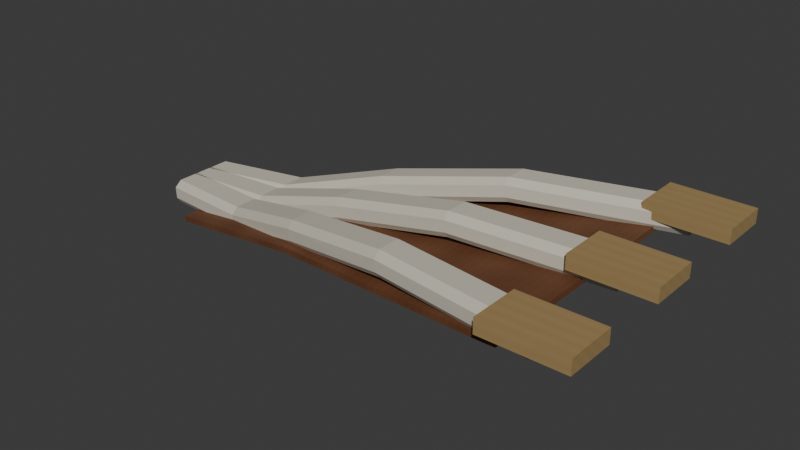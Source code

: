 # Source: AST-STR-002-H826.blend  (saved by Blender 4.3.34; exported with 4.5.12 LTS)
import bpy
from mathutils import Matrix  # noqa: F401  (used for matrix-valued properties, if any)

bpy.ops.wm.read_factory_settings(use_empty=True)
scene = bpy.context.scene
scene.name = 'Scene'

# ---- collections
col_collection = bpy.data.collections.new('Collection'); scene.collection.children.link(col_collection)

# ---- images (referenced by path relative to the original .blend; pixels are not part of the script)
import os
ASSET_DIR = os.environ.get("B2B_ASSET_DIR", "")  # directory of the original .blend (textures are referenced by path, not embedded)
HERE = os.path.dirname(os.path.abspath(__file__))  # packed textures are extracted next to this script under _unpacked/

def load_image(name, relpath, width, height, colorspace="sRGB"):
    """Load a texture the original file referenced (path relative to the .blend, or extracted next to this script)."""
    p = next((c for c in (os.path.join(HERE, relpath), os.path.join(ASSET_DIR, relpath)) if relpath and os.path.exists(c)), "")
    if p:
        img = bpy.data.images.load(p, check_existing=True)
        img.name = name
    else:  # same state as the original file: an image datablock whose file is absent (Cycles renders it pink)
        img = bpy.data.images.new(name, width, height)
        img.source = "FILE"
        img.filepath = "//" + (relpath or name)
    img.colorspace_settings.name = colorspace
    return img
img_ivory_enamel_png = load_image('ivory_enamel.png', '_unpacked/ivory_enamel.6871abcc.png', 256, 256, 'sRGB')
img_champagne_metal_png = load_image('champagne_metal.png', '_unpacked/champagne_metal.ace1ce44.png', 256, 256, 'sRGB')
img_warm_walnut_png = load_image('warm_walnut.png', '_unpacked/warm_walnut.6751f03b.png', 256, 256, 'sRGB')

# ---- materials (node trees are filled in below, after node groups)
mat_ivory_enamel = bpy.data.materials.new('ivory_enamel')
mat_champagne_metal = bpy.data.materials.new('champagne_metal')
mat_warm_walnut = bpy.data.materials.new('warm_walnut')

# ---- material node trees
mat_ivory_enamel.use_nodes = True; mat_ivory_enamel.node_tree.nodes.clear()
_N = mat_ivory_enamel.node_tree.nodes; _L = mat_ivory_enamel.node_tree.links
n0 = _N.new('ShaderNodeBsdfPrincipled'); n0.name = 'Principled BSDF'; n0.location = (10, 300)
n0.inputs[2].default_value = 0.66
n1 = _N.new('ShaderNodeOutputMaterial'); n1.name = 'Material Output'; n1.location = (300, 300)
n2 = _N.new('ShaderNodeTexImage'); n2.name = 'Image Texture'; n2.location = (0, 0)
n2.image = img_ivory_enamel_png
n2.interpolation = 'Closest'
_L.new(n0.outputs[0], n1.inputs[0])
_L.new(n2.outputs[0], n0.inputs[0])
n1.is_active_output = True
mat_champagne_metal.use_nodes = True; mat_champagne_metal.node_tree.nodes.clear()
_N = mat_champagne_metal.node_tree.nodes; _L = mat_champagne_metal.node_tree.links
n0 = _N.new('ShaderNodeBsdfPrincipled'); n0.name = 'Principled BSDF'; n0.location = (10, 300)
n0.inputs[2].default_value = 0.66
n1 = _N.new('ShaderNodeOutputMaterial'); n1.name = 'Material Output'; n1.location = (300, 300)
n2 = _N.new('ShaderNodeTexImage'); n2.name = 'Image Texture'; n2.location = (0, 0)
n2.image = img_champagne_metal_png
n2.interpolation = 'Closest'
_L.new(n0.outputs[0], n1.inputs[0])
_L.new(n2.outputs[0], n0.inputs[0])
n1.is_active_output = True
mat_warm_walnut.use_nodes = True; mat_warm_walnut.node_tree.nodes.clear()
_N = mat_warm_walnut.node_tree.nodes; _L = mat_warm_walnut.node_tree.links
n0 = _N.new('ShaderNodeBsdfPrincipled'); n0.name = 'Principled BSDF'; n0.location = (10, 300)
n0.inputs[2].default_value = 0.66
n1 = _N.new('ShaderNodeOutputMaterial'); n1.name = 'Material Output'; n1.location = (300, 300)
n2 = _N.new('ShaderNodeTexImage'); n2.name = 'Image Texture'; n2.location = (0, 0)
n2.image = img_warm_walnut_png
n2.interpolation = 'Closest'
_L.new(n0.outputs[0], n1.inputs[0])
_L.new(n2.outputs[0], n0.inputs[0])
n1.is_active_output = True

# ---- world
world_world = bpy.data.worlds.new('World'); scene.world = world_world
world_world.use_nodes = True; world_world.node_tree.nodes.clear()
_N = world_world.node_tree.nodes; _L = world_world.node_tree.links
n0 = _N.new('ShaderNodeOutputWorld'); n0.name = 'World Output'; n0.location = (300, 300)
n1 = _N.new('ShaderNodeBackground'); n1.name = 'Background'; n1.location = (10, 300)
n1.inputs[0].default_value = (0.05088, 0.05088, 0.05088, 1.0)
_L.new(n1.outputs[0], n0.inputs[0])
n0.is_active_output = True
world_world.color = (0.05088, 0.05088, 0.05088)
world_world.sun_shadow_jitter_overblur = 0.0

# ---- meshes
me_branch_profile__1 = bpy.data.meshes.new('BRANCH_Profile_-1')
me_branch_profile__1.from_pydata([(0.05685, -0.36, 7.29), (0.05685, -0.04, 7.29), (0.05342, 0.0, 7.35), (0.04658, 0.0, 7.47), (0.04315, -0.08, 7.53), (0.04315, -0.32, 7.53), (0.04658, -0.4, 7.47), (0.05342, -0.4, 7.35), (1.121, -0.5, 7.352), (1.121, -0.18, 7.352), (1.11, -0.14, 7.411), (1.09, -0.14, 7.529), (1.079, -0.22, 7.588), (1.079, -0.46, 7.588), (1.09, -0.54, 7.529), (1.11, -0.54, 7.411), (2.229, -0.79, 7.673), (2.229, -0.47, 7.673), (2.214, -0.43, 7.732), (2.186, -0.43, 7.848), (2.171, -0.51, 7.907), (2.171, -0.75, 7.907), (2.186, -0.83, 7.848), (2.214, -0.83, 7.732), (3.514, -1.09, 7.941), (3.514, -0.77, 7.941), (3.507, -0.73, 8.0), (3.493, -0.73, 8.12), (3.486, -0.81, 8.179), (3.486, -1.05, 8.179), (3.493, -1.13, 8.12), (3.507, -1.13, 8.0), (5.206, -1.41, 8.02), (5.206, -1.09, 8.02), (5.203, -1.05, 8.08), (5.197, -1.05, 8.2), (5.194, -1.13, 8.26), (5.194, -1.37, 8.26), (5.197, -1.45, 8.2), (5.203, -1.45, 8.08)], [], [(7, 6, 5, 4, 3, 2, 1, 0), (32, 33, 34, 35, 36, 37, 38, 39), (0, 1, 9, 8), (1, 2, 10, 9), (2, 3, 11, 10), (3, 4, 12, 11), (4, 5, 13, 12), (5, 6, 14, 13), (6, 7, 15, 14), (7, 0, 8, 15), (8, 9, 17, 16), (9, 10, 18, 17), (10, 11, 19, 18), (11, 12, 20, 19), (12, 13, 21, 20), (13, 14, 22, 21), (14, 15, 23, 22), (15, 8, 16, 23), (16, 17, 25, 24), (17, 18, 26, 25), (18, 19, 27, 26), (19, 20, 28, 27), (20, 21, 29, 28), (21, 22, 30, 29), (22, 23, 31, 30), (23, 16, 24, 31), (24, 25, 33, 32), (25, 26, 34, 33), (26, 27, 35, 34), (27, 28, 36, 35), (28, 29, 37, 36), (29, 30, 38, 37), (30, 31, 39, 38), (31, 24, 32, 39)])
_uv = me_branch_profile__1.uv_layers.new(name='MetreScaled')
_uv.uv.foreach_set('vector', [0.02671, 3.475, 0.02329, 3.535, 0.02158, 3.605, 0.02158, 3.725, 0.02329, 3.735, 0.02671, 3.675, 0.02842, 3.625, 0.02842, 3.465, 2.603, 3.305, 2.603, 3.465, 2.601, 3.515, 2.599, 3.575, 2.597, 3.565, 2.597, 3.445, 2.599, 3.375, 2.601, 3.315, 0.02842, 3.465, 0.02842, 3.625, 0.5604, 3.586, 0.5604, 3.426, 0.02842, 3.625, 0.02671, 3.675, 0.5552, 3.635, 0.5604, 3.586, 0.02671, 3.675, 0.02329, 3.735, 0.5448, 3.695, 0.5552, 3.635, 0.02329, 3.735, 0.02158, 3.725, 0.5396, 3.684, 0.5448, 3.695, 0.02158, 3.725, 0.02158, 3.605, 0.5396, 3.564, 0.5396, 3.684, 0.02158, 3.605, 0.02329, 3.535, 0.5448, 3.495, 0.5396, 3.564, 0.02329, 3.535, 0.02671, 3.475, 0.5552, 3.435, 0.5448, 3.495, 0.02671, 3.475, 0.02842, 3.465, 0.5604, 3.426, 0.5552, 3.435, 0.5604, 3.426, 0.5604, 3.586, 1.114, 3.602, 1.114, 3.442, 0.5604, 3.586, 0.5552, 3.635, 1.107, 3.651, 1.114, 3.602, 0.5552, 3.635, 0.5448, 3.695, 1.093, 3.709, 1.107, 3.651, 0.5448, 3.695, 0.5396, 3.684, 1.086, 3.698, 1.093, 3.709, 0.5396, 3.684, 0.5396, 3.564, 1.086, 3.578, 1.086, 3.698, 0.5396, 3.564, 0.5448, 3.495, 1.093, 3.509, 1.086, 3.578, 0.5448, 3.495, 0.5552, 3.435, 1.107, 3.451, 1.093, 3.509, 0.5552, 3.435, 0.5604, 3.426, 1.114, 3.442, 1.107, 3.451, 1.114, 3.442, 1.114, 3.602, 1.757, 3.585, 1.757, 3.425, 1.114, 3.602, 1.107, 3.651, 1.753, 3.635, 1.757, 3.585, 1.107, 3.651, 1.093, 3.709, 1.747, 3.695, 1.753, 3.635, 1.093, 3.709, 1.086, 3.698, 1.743, 3.685, 1.747, 3.695, 1.086, 3.698, 1.086, 3.578, 1.743, 3.565, 1.743, 3.685, 1.086, 3.578, 1.093, 3.509, 1.747, 3.495, 1.743, 3.565, 1.093, 3.509, 1.107, 3.451, 1.753, 3.435, 1.747, 3.495, 1.107, 3.451, 1.114, 3.442, 1.757, 3.425, 1.753, 3.435, 1.757, 3.425, 1.757, 3.585, 2.603, 3.465, 2.603, 3.305, 1.757, 3.585, 1.753, 3.635, 2.601, 3.515, 2.603, 3.465, 1.753, 3.635, 1.747, 3.695, 2.599, 3.575, 2.601, 3.515, 1.747, 3.695, 1.743, 3.685, 2.597, 3.565, 2.599, 3.575, 1.743, 3.685, 1.743, 3.565, 2.597, 3.445, 2.597, 3.565, 1.743, 3.565, 1.747, 3.495, 2.599, 3.375, 2.597, 3.445, 1.747, 3.495, 1.753, 3.435, 2.601, 3.315, 2.599, 3.375, 1.753, 3.435, 1.757, 3.425, 2.603, 3.305, 2.601, 3.315])
me_branch_profile__1.materials.append(mat_ivory_enamel)
me_branch_profile__1.update()
me_branch_bearingshoe__1 = bpy.data.meshes.new('BRANCH_BearingShoe_-1')
me_branch_bearingshoe__1.from_pydata([(4.78, -1.51, 8.11), (5.62, -1.51, 8.11), (5.62, -0.99, 8.11), (4.78, -0.99, 8.11), (4.78, -1.51, 8.26), (5.62, -1.51, 8.26), (5.62, -0.99, 8.26), (4.78, -0.99, 8.26)], [], [(0, 3, 2, 1), (4, 5, 6, 7), (0, 1, 5, 4), (1, 2, 6, 5), (2, 3, 7, 6), (3, 0, 4, 7)])
_uv = me_branch_bearingshoe__1.uv_layers.new(name='MetreScaled')
_uv.uv.foreach_set('vector', [2.39, 3.3, 2.39, 3.56, 2.81, 3.56, 2.81, 3.3, 2.39, 3.375, 2.81, 3.375, 2.81, 3.635, 2.39, 3.635, 2.39, 3.3, 2.81, 3.3, 2.81, 3.375, 2.39, 3.375, 2.81, 3.3, 2.81, 3.56, 2.81, 3.635, 2.81, 3.375, 2.81, 3.56, 2.39, 3.56, 2.39, 3.635, 2.81, 3.635, 2.39, 3.56, 2.39, 3.3, 2.39, 3.375, 2.39, 3.635])
me_branch_bearingshoe__1.materials.append(mat_champagne_metal)
me_branch_bearingshoe__1.update()
me_branch_profile_0 = bpy.data.meshes.new('BRANCH_Profile_0')
me_branch_profile_0.from_pydata([(0.05685, -0.16, 7.29), (0.05685, 0.16, 7.29), (0.05342, 0.2, 7.35), (0.04658, 0.2, 7.47), (0.04315, 0.12, 7.53), (0.04315, -0.12, 7.53), (0.04658, -0.2, 7.47), (0.05342, -0.2, 7.35), (1.121, -0.16, 7.352), (1.121, 0.16, 7.352), (1.11, 0.2, 7.411), (1.09, 0.2, 7.529), (1.079, 0.12, 7.588), (1.079, -0.12, 7.588), (1.09, -0.2, 7.529), (1.11, -0.2, 7.411), (2.229, -0.16, 7.673), (2.229, 0.16, 7.673), (2.214, 0.2, 7.732), (2.186, 0.2, 7.848), (2.171, 0.12, 7.907), (2.171, -0.12, 7.907), (2.186, -0.2, 7.848), (2.214, -0.2, 7.732), (3.514, -0.16, 7.941), (3.514, 0.16, 7.941), (3.507, 0.2, 8.0), (3.493, 0.2, 8.12), (3.486, 0.12, 8.179), (3.486, -0.12, 8.179), (3.493, -0.2, 8.12), (3.507, -0.2, 8.0), (5.206, -0.16, 8.02), (5.206, 0.16, 8.02), (5.203, 0.2, 8.08), (5.197, 0.2, 8.2), (5.194, 0.12, 8.26), (5.194, -0.12, 8.26), (5.197, -0.2, 8.2), (5.203, -0.2, 8.08)], [], [(7, 6, 5, 4, 3, 2, 1, 0), (32, 33, 34, 35, 36, 37, 38, 39), (0, 1, 9, 8), (1, 2, 10, 9), (2, 3, 11, 10), (3, 4, 12, 11), (4, 5, 13, 12), (5, 6, 14, 13), (6, 7, 15, 14), (7, 0, 8, 15), (8, 9, 17, 16), (9, 10, 18, 17), (10, 11, 19, 18), (11, 12, 20, 19), (12, 13, 21, 20), (13, 14, 22, 21), (14, 15, 23, 22), (15, 8, 16, 23), (16, 17, 25, 24), (17, 18, 26, 25), (18, 19, 27, 26), (19, 20, 28, 27), (20, 21, 29, 28), (21, 22, 30, 29), (22, 23, 31, 30), (23, 16, 24, 31), (24, 25, 33, 32), (25, 26, 34, 33), (26, 27, 35, 34), (27, 28, 36, 35), (28, 29, 37, 36), (29, 30, 38, 37), (30, 31, 39, 38), (31, 24, 32, 39)])
_uv = me_branch_profile_0.uv_layers.new(name='MetreScaled')
_uv.uv.foreach_set('vector', [0.02671, 3.575, 0.02329, 3.635, 0.02158, 3.705, 0.02158, 3.825, 0.02329, 3.835, 0.02671, 3.775, 0.02842, 3.725, 0.02842, 3.565, 2.603, 3.93, 2.603, 4.09, 2.601, 4.14, 2.599, 4.2, 2.597, 4.19, 2.597, 4.07, 2.599, 4.0, 2.601, 3.94, 0.02842, 3.565, 0.02842, 3.725, 0.5604, 3.756, 0.5604, 3.596, 0.02842, 3.725, 0.02671, 3.775, 0.5552, 3.805, 0.5604, 3.756, 0.02671, 3.775, 0.02329, 3.835, 0.5448, 3.865, 0.5552, 3.805, 0.02329, 3.835, 0.02158, 3.825, 0.5396, 3.854, 0.5448, 3.865, 0.02158, 3.825, 0.02158, 3.705, 0.5396, 3.734, 0.5396, 3.854, 0.02158, 3.705, 0.02329, 3.635, 0.5448, 3.665, 0.5396, 3.734, 0.02329, 3.635, 0.02671, 3.575, 0.5552, 3.605, 0.5448, 3.665, 0.02671, 3.575, 0.02842, 3.565, 0.5604, 3.596, 0.5552, 3.605, 0.5604, 3.596, 0.5604, 3.756, 1.114, 3.917, 1.114, 3.757, 0.5604, 3.756, 0.5552, 3.805, 1.107, 3.966, 1.114, 3.917, 0.5552, 3.805, 0.5448, 3.865, 1.093, 4.024, 1.107, 3.966, 0.5448, 3.865, 0.5396, 3.854, 1.086, 4.013, 1.093, 4.024, 0.5396, 3.854, 0.5396, 3.734, 1.086, 3.893, 1.086, 4.013, 0.5396, 3.734, 0.5448, 3.665, 1.093, 3.824, 1.086, 3.893, 0.5448, 3.665, 0.5552, 3.605, 1.107, 3.766, 1.093, 3.824, 0.5552, 3.605, 0.5604, 3.596, 1.114, 3.757, 1.107, 3.766, 1.114, 3.757, 1.114, 3.917, 1.757, 4.05, 1.757, 3.89, 1.114, 3.917, 1.107, 3.966, 1.753, 4.1, 1.757, 4.05, 1.107, 3.966, 1.093, 4.024, 1.747, 4.16, 1.753, 4.1, 1.093, 4.024, 1.086, 4.013, 1.743, 4.15, 1.747, 4.16, 1.086, 4.013, 1.086, 3.893, 1.743, 4.03, 1.743, 4.15, 1.086, 3.893, 1.093, 3.824, 1.747, 3.96, 1.743, 4.03, 1.093, 3.824, 1.107, 3.766, 1.753, 3.9, 1.747, 3.96, 1.107, 3.766, 1.114, 3.757, 1.757, 3.89, 1.753, 3.9, 1.757, 3.89, 1.757, 4.05, 2.603, 4.09, 2.603, 3.93, 1.757, 4.05, 1.753, 4.1, 2.601, 4.14, 2.603, 4.09, 1.753, 4.1, 1.747, 4.16, 2.599, 4.2, 2.601, 4.14, 1.747, 4.16, 1.743, 4.15, 2.597, 4.19, 2.599, 4.2, 1.743, 4.15, 1.743, 4.03, 2.597, 4.07, 2.597, 4.19, 1.743, 4.03, 1.747, 3.96, 2.599, 4.0, 2.597, 4.07, 1.747, 3.96, 1.753, 3.9, 2.601, 3.94, 2.599, 4.0, 1.753, 3.9, 1.757, 3.89, 2.603, 3.93, 2.601, 3.94])
me_branch_profile_0.materials.append(mat_ivory_enamel)
me_branch_profile_0.update()
me_branch_bearingshoe_0 = bpy.data.meshes.new('BRANCH_BearingShoe_0')
me_branch_bearingshoe_0.from_pydata([(4.78, -0.26, 8.11), (5.62, -0.26, 8.11), (5.62, 0.26, 8.11), (4.78, 0.26, 8.11), (4.78, -0.26, 8.26), (5.62, -0.26, 8.26), (5.62, 0.26, 8.26), (4.78, 0.26, 8.26)], [], [(0, 3, 2, 1), (4, 5, 6, 7), (0, 1, 5, 4), (1, 2, 6, 5), (2, 3, 7, 6), (3, 0, 4, 7)])
_uv = me_branch_bearingshoe_0.uv_layers.new(name='MetreScaled')
_uv.uv.foreach_set('vector', [2.39, 3.925, 2.39, 4.185, 2.81, 4.185, 2.81, 3.925, 2.39, 4.0, 2.81, 4.0, 2.81, 4.26, 2.39, 4.26, 2.39, 3.925, 2.81, 3.925, 2.81, 4.0, 2.39, 4.0, 2.81, 3.925, 2.81, 4.185, 2.81, 4.26, 2.81, 4.0, 2.81, 4.185, 2.39, 4.185, 2.39, 4.26, 2.81, 4.26, 2.39, 4.185, 2.39, 3.925, 2.39, 4.0, 2.39, 4.26])
me_branch_bearingshoe_0.materials.append(mat_champagne_metal)
me_branch_bearingshoe_0.update()
me_branch_profile_1 = bpy.data.meshes.new('BRANCH_Profile_1')
me_branch_profile_1.from_pydata([(0.05685, 0.04, 7.29), (0.05685, 0.36, 7.29), (0.05342, 0.4, 7.35), (0.04658, 0.4, 7.47), (0.04315, 0.32, 7.53), (0.04315, 0.08, 7.53), (0.04658, 0.0, 7.47), (0.05342, 0.0, 7.35), (1.121, 0.18, 7.352), (1.121, 0.5, 7.352), (1.11, 0.54, 7.411), (1.09, 0.54, 7.529), (1.079, 0.46, 7.588), (1.079, 0.22, 7.588), (1.09, 0.14, 7.529), (1.11, 0.14, 7.411), (2.229, 0.47, 7.673), (2.229, 0.79, 7.673), (2.214, 0.83, 7.732), (2.186, 0.83, 7.848), (2.171, 0.75, 7.907), (2.171, 0.51, 7.907), (2.186, 0.43, 7.848), (2.214, 0.43, 7.732), (3.514, 0.77, 7.941), (3.514, 1.09, 7.941), (3.507, 1.13, 8.0), (3.493, 1.13, 8.12), (3.486, 1.05, 8.179), (3.486, 0.81, 8.179), (3.493, 0.73, 8.12), (3.507, 0.73, 8.0), (5.206, 1.09, 8.02), (5.206, 1.41, 8.02), (5.203, 1.45, 8.08), (5.197, 1.45, 8.2), (5.194, 1.37, 8.26), (5.194, 1.13, 8.26), (5.197, 1.05, 8.2), (5.203, 1.05, 8.08)], [], [(7, 6, 5, 4, 3, 2, 1, 0), (32, 33, 34, 35, 36, 37, 38, 39), (0, 1, 9, 8), (1, 2, 10, 9), (2, 3, 11, 10), (3, 4, 12, 11), (4, 5, 13, 12), (5, 6, 14, 13), (6, 7, 15, 14), (7, 0, 8, 15), (8, 9, 17, 16), (9, 10, 18, 17), (10, 11, 19, 18), (11, 12, 20, 19), (12, 13, 21, 20), (13, 14, 22, 21), (14, 15, 23, 22), (15, 8, 16, 23), (16, 17, 25, 24), (17, 18, 26, 25), (18, 19, 27, 26), (19, 20, 28, 27), (20, 21, 29, 28), (21, 22, 30, 29), (22, 23, 31, 30), (23, 16, 24, 31), (24, 25, 33, 32), (25, 26, 34, 33), (26, 27, 35, 34), (27, 28, 36, 35), (28, 29, 37, 36), (29, 30, 38, 37), (30, 31, 39, 38), (31, 24, 32, 39)])
_uv = me_branch_profile_1.uv_layers.new(name='MetreScaled')
_uv.uv.foreach_set('vector', [0.02671, 3.675, 0.02329, 3.735, 0.02158, 3.805, 0.02158, 3.925, 0.02329, 3.935, 0.02671, 3.875, 0.02842, 3.825, 0.02842, 3.665, 2.603, 4.555, 2.603, 4.715, 2.601, 4.765, 2.599, 4.825, 2.597, 4.815, 2.597, 4.695, 2.599, 4.625, 2.601, 4.565, 0.02842, 3.665, 0.02842, 3.825, 0.5604, 3.926, 0.5604, 3.766, 0.02842, 3.825, 0.02671, 3.875, 0.5552, 3.975, 0.5604, 3.926, 0.02671, 3.875, 0.02329, 3.935, 0.5448, 4.035, 0.5552, 3.975, 0.02329, 3.935, 0.02158, 3.925, 0.5396, 4.024, 0.5448, 4.035, 0.02158, 3.925, 0.02158, 3.805, 0.5396, 3.904, 0.5396, 4.024, 0.02158, 3.805, 0.02329, 3.735, 0.5448, 3.835, 0.5396, 3.904, 0.02329, 3.735, 0.02671, 3.675, 0.5552, 3.775, 0.5448, 3.835, 0.02671, 3.675, 0.02842, 3.665, 0.5604, 3.766, 0.5552, 3.775, 0.5604, 3.766, 0.5604, 3.926, 1.114, 4.232, 1.114, 4.072, 0.5604, 3.926, 0.5552, 3.975, 1.107, 4.281, 1.114, 4.232, 0.5552, 3.975, 0.5448, 4.035, 1.093, 4.339, 1.107, 4.281, 0.5448, 4.035, 0.5396, 4.024, 1.086, 4.328, 1.093, 4.339, 0.5396, 4.024, 0.5396, 3.904, 1.086, 4.208, 1.086, 4.328, 0.5396, 3.904, 0.5448, 3.835, 1.093, 4.139, 1.086, 4.208, 0.5448, 3.835, 0.5552, 3.775, 1.107, 4.081, 1.093, 4.139, 0.5552, 3.775, 0.5604, 3.766, 1.114, 4.072, 1.107, 4.081, 1.114, 4.072, 1.114, 4.232, 1.757, 4.515, 1.757, 4.355, 1.114, 4.232, 1.107, 4.281, 1.753, 4.565, 1.757, 4.515, 1.107, 4.281, 1.093, 4.339, 1.747, 4.625, 1.753, 4.565, 1.093, 4.339, 1.086, 4.328, 1.743, 4.615, 1.747, 4.625, 1.086, 4.328, 1.086, 4.208, 1.743, 4.495, 1.743, 4.615, 1.086, 4.208, 1.093, 4.139, 1.747, 4.425, 1.743, 4.495, 1.093, 4.139, 1.107, 4.081, 1.753, 4.365, 1.747, 4.425, 1.107, 4.081, 1.114, 4.072, 1.757, 4.355, 1.753, 4.365, 1.757, 4.355, 1.757, 4.515, 2.603, 4.715, 2.603, 4.555, 1.757, 4.515, 1.753, 4.565, 2.601, 4.765, 2.603, 4.715, 1.753, 4.565, 1.747, 4.625, 2.599, 4.825, 2.601, 4.765, 1.747, 4.625, 1.743, 4.615, 2.597, 4.815, 2.599, 4.825, 1.743, 4.615, 1.743, 4.495, 2.597, 4.695, 2.597, 4.815, 1.743, 4.495, 1.747, 4.425, 2.599, 4.625, 2.597, 4.695, 1.747, 4.425, 1.753, 4.365, 2.601, 4.565, 2.599, 4.625, 1.753, 4.365, 1.757, 4.355, 2.603, 4.555, 2.601, 4.565])
me_branch_profile_1.materials.append(mat_ivory_enamel)
me_branch_profile_1.update()
me_branch_bearingshoe_1 = bpy.data.meshes.new('BRANCH_BearingShoe_1')
me_branch_bearingshoe_1.from_pydata([(4.78, 0.99, 8.11), (5.62, 0.99, 8.11), (5.62, 1.51, 8.11), (4.78, 1.51, 8.11), (4.78, 0.99, 8.26), (5.62, 0.99, 8.26), (5.62, 1.51, 8.26), (4.78, 1.51, 8.26)], [], [(0, 3, 2, 1), (4, 5, 6, 7), (0, 1, 5, 4), (1, 2, 6, 5), (2, 3, 7, 6), (3, 0, 4, 7)])
_uv = me_branch_bearingshoe_1.uv_layers.new(name='MetreScaled')
_uv.uv.foreach_set('vector', [2.39, 4.55, 2.39, 4.81, 2.81, 4.81, 2.81, 4.55, 2.39, 4.625, 2.81, 4.625, 2.81, 4.885, 2.39, 4.885, 2.39, 4.55, 2.81, 4.55, 2.81, 4.625, 2.39, 4.625, 2.81, 4.55, 2.81, 4.81, 2.81, 4.885, 2.81, 4.625, 2.81, 4.81, 2.39, 4.81, 2.39, 4.885, 2.81, 4.885, 2.39, 4.81, 2.39, 4.55, 2.39, 4.625, 2.39, 4.885])
me_branch_bearingshoe_1.materials.append(mat_champagne_metal)
me_branch_bearingshoe_1.update()
me_branch_recessedsoffit = bpy.data.meshes.new('BRANCH_RecessedSoffit')
me_branch_recessedsoffit.from_pydata([(0.45, -0.63, 7.29), (2.2, -0.91, 7.64), (4.9, -1.39, 7.98), (4.9, 1.39, 7.98), (2.2, 0.91, 7.64), (0.45, 0.63, 7.29), (0.45, -0.63, 7.35), (2.2, -0.91, 7.7), (4.9, -1.39, 8.04), (4.9, 1.39, 8.04), (2.2, 0.91, 7.7), (0.45, 0.63, 7.35)], [], [(5, 4, 3, 2, 1, 0), (6, 7, 8, 9, 10, 11), (0, 1, 7, 6), (1, 2, 8, 7), (2, 3, 9, 8), (3, 4, 10, 9), (4, 5, 11, 10), (5, 0, 6, 11)])
_uv = me_branch_recessedsoffit.uv_layers.new(name='MetreScaled')
_uv.uv.foreach_set('vector', [0.225, 3.96, 1.1, 4.275, 2.45, 4.685, 2.45, 3.295, 1.1, 3.365, 0.225, 3.33, 0.225, 3.36, 1.1, 3.395, 2.45, 3.325, 2.45, 4.715, 1.1, 4.305, 0.225, 3.99, 0.225, 3.33, 1.1, 3.365, 1.1, 3.395, 0.225, 3.36, 1.1, 3.365, 2.45, 3.295, 2.45, 3.325, 1.1, 3.395, 2.45, 3.295, 2.45, 4.685, 2.45, 4.715, 2.45, 3.325, 2.45, 4.685, 1.1, 4.275, 1.1, 4.305, 2.45, 4.715, 1.1, 4.275, 0.225, 3.96, 0.225, 3.99, 1.1, 4.305, 0.225, 3.96, 0.225, 3.33, 0.225, 3.36, 0.225, 3.99])
me_branch_recessedsoffit.materials.append(mat_warm_walnut)
me_branch_recessedsoffit.update()

# ---- objects
ob_branch_profile__1 = bpy.data.objects.new('BRANCH_Profile_-1', me_branch_profile__1)
ob_branch_bearingshoe__1 = bpy.data.objects.new('BRANCH_BearingShoe_-1', me_branch_bearingshoe__1)
ob_datum_upper_bearing__1 = bpy.data.objects.new('DATUM_upper_bearing_-1', None)
ob_branch_profile_0 = bpy.data.objects.new('BRANCH_Profile_0', me_branch_profile_0)
ob_branch_bearingshoe_0 = bpy.data.objects.new('BRANCH_BearingShoe_0', me_branch_bearingshoe_0)
ob_datum_upper_bearing_0 = bpy.data.objects.new('DATUM_upper_bearing_0', None)
ob_branch_profile_1 = bpy.data.objects.new('BRANCH_Profile_1', me_branch_profile_1)
ob_branch_bearingshoe_1 = bpy.data.objects.new('BRANCH_BearingShoe_1', me_branch_bearingshoe_1)
ob_datum_upper_bearing_1 = bpy.data.objects.new('DATUM_upper_bearing_1', None)
ob_branch_recessedsoffit = bpy.data.objects.new('BRANCH_RecessedSoffit', me_branch_recessedsoffit)

# ---- transforms, parenting, visibility, modifiers, constraints
ob_branch_profile__1.location = (0.0, 0.0, 0.0)
ob_branch_bearingshoe__1.location = (0.0, 0.0, 0.0)
ob_datum_upper_bearing__1.location = (5.2, -1.25, 8.26)
ob_branch_profile_0.location = (0.0, 0.0, 0.0)
ob_branch_bearingshoe_0.location = (0.0, 0.0, 0.0)
ob_datum_upper_bearing_0.location = (5.2, 0.0, 8.26)
ob_branch_profile_1.location = (0.0, 0.0, 0.0)
ob_branch_bearingshoe_1.location = (0.0, 0.0, 0.0)
ob_datum_upper_bearing_1.location = (5.2, 1.25, 8.26)
ob_branch_recessedsoffit.location = (0.0, 0.0, 0.0)

# ---- collection membership
col_collection.objects.link(ob_branch_profile__1)
col_collection.objects.link(ob_branch_bearingshoe__1)
col_collection.objects.link(ob_datum_upper_bearing__1)
col_collection.objects.link(ob_branch_profile_0)
col_collection.objects.link(ob_branch_bearingshoe_0)
col_collection.objects.link(ob_datum_upper_bearing_0)
col_collection.objects.link(ob_branch_profile_1)
col_collection.objects.link(ob_branch_bearingshoe_1)
col_collection.objects.link(ob_datum_upper_bearing_1)
col_collection.objects.link(ob_branch_recessedsoffit)

# ---- scene / render settings (as saved in the file)
scene.frame_start = 1; scene.frame_end = 250; scene.frame_set(1)
scene.render.engine = 'BLENDER_EEVEE_NEXT'
bpy.context.view_layer.update()

# ---- added for rendering (the .blend has no active camera and no usable light): camera, sun
cam_auto = bpy.data.cameras.new('AutoCamera')
cam_auto.lens = 50.0
cam_auto.sensor_width = 36.0
cam_auto.clip_end = 1000.0
ob_auto_camera = bpy.data.objects.new('AutoCamera', cam_auto)
scene.collection.objects.link(ob_auto_camera)
ob_auto_camera.location = (8.76763, -7.12327, 12.5238)
ob_auto_camera.rotation_euler = (1.09748, -7.21219e-08, 0.694738)
scene.camera = ob_auto_camera
light_auto_sun = bpy.data.lights.new('AutoSun', 'SUN')
light_auto_sun.energy = 3.0
light_auto_sun.angle = 0.0523599
ob_auto_sun = bpy.data.objects.new('AutoSun', light_auto_sun)
scene.collection.objects.link(ob_auto_sun)
ob_auto_sun.rotation_euler = (0.872665, 0.174533, 0.523599)
bpy.context.view_layer.update()
